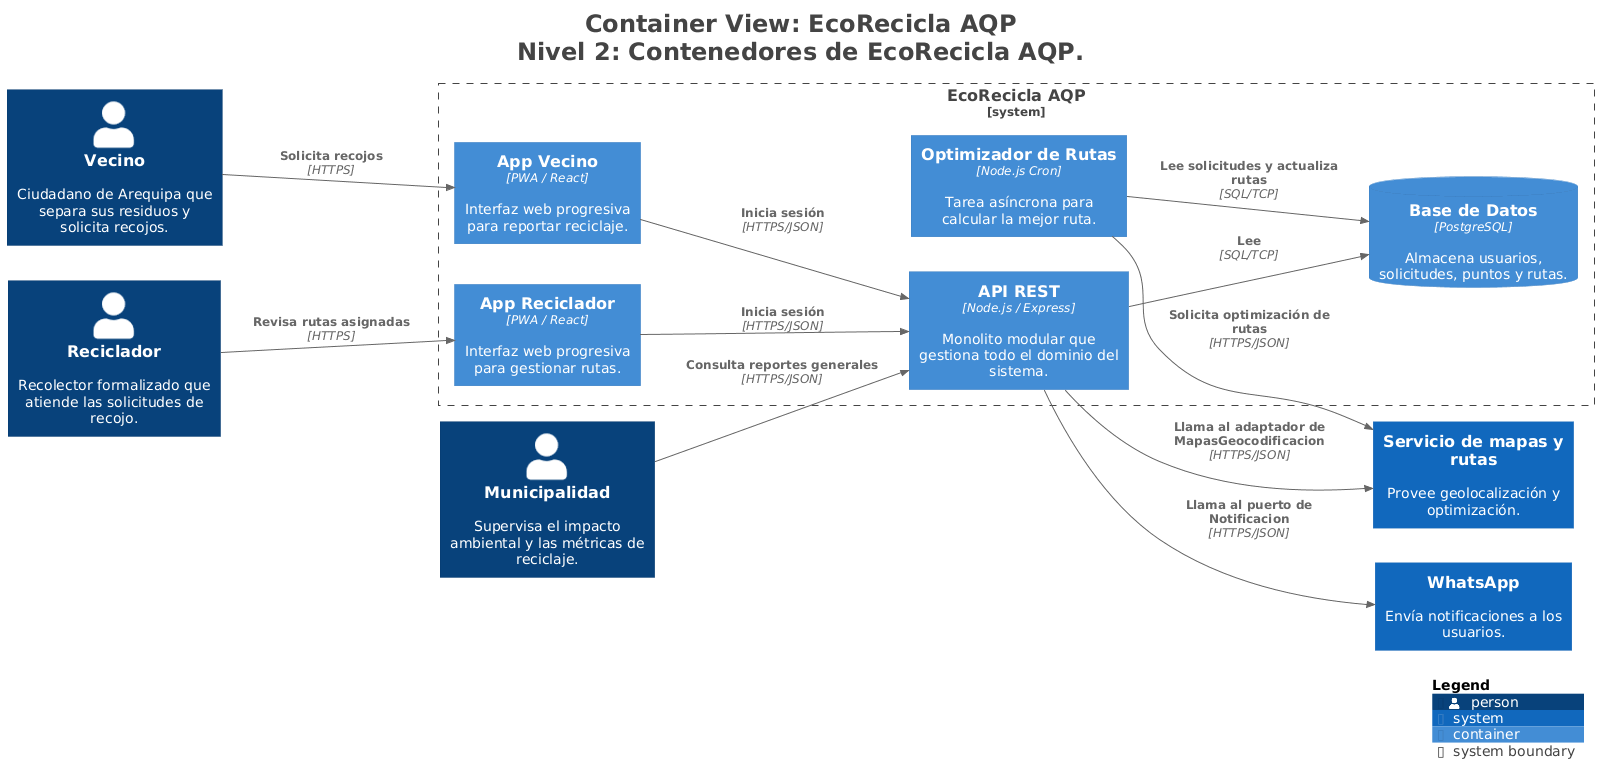

The diagram above was rendered by PlantUML. Its source (embedded in the PNG):
@startuml
title <size:24>Container View: EcoRecicla AQP</size>\n<size:24>Nivel 2: Contenedores de EcoRecicla AQP.</size>

set separator none
left to right direction

<style>
  root {
    BackgroundColor: #ffffff
    FontColor: #444444
  }
</style>

!include <C4/C4>
!include <C4/C4_Context>
!include <C4/C4_Container>

Person(Vecino, "Vecino", $descr="Ciudadano de Arequipa que separa sus residuos y solicita recojos.", $tags="", $link="")
Person(Reciclador, "Reciclador", $descr="Recolector formalizado que atiende las solicitudes de recojo.", $tags="", $link="")
Person(Municipalidad, "Municipalidad", $descr="Supervisa el impacto ambiental y las métricas de reciclaje.", $tags="", $link="")
System(Serviciodemapasyrutas, "Servicio de mapas y rutas", $descr="Provee geolocalización y optimización.", $tags="", $link="")
System(WhatsApp, "WhatsApp", $descr="Envía notificaciones a los usuarios.", $tags="", $link="")

System_Boundary("EcoReciclaAQP_boundary", "EcoRecicla AQP", $tags="") {
  Container(EcoReciclaAQP.OptimizadordeRutas, "Optimizador de Rutas", $techn="Node.js Cron", $descr="Tarea asíncrona para calcular la mejor ruta.", $tags="", $link="")
  Container(EcoReciclaAQP.APIREST, "API REST", $techn="Node.js / Express", $descr="Monolito modular que gestiona todo el dominio del sistema.", $tags="", $link="")
  Container(EcoReciclaAQP.AppVecino, "App Vecino", $techn="PWA / React", $descr="Interfaz web progresiva para reportar reciclaje.", $tags="", $link="")
  Container(EcoReciclaAQP.AppReciclador, "App Reciclador", $techn="PWA / React", $descr="Interfaz web progresiva para gestionar rutas.", $tags="", $link="")
  ContainerDb(EcoReciclaAQP.BasedeDatos, "Base de Datos", $techn="PostgreSQL", $descr="Almacena usuarios, solicitudes, puntos y rutas.", $tags="", $link="")
}

Rel(Vecino, EcoReciclaAQP.AppVecino, "Solicita recojos", $techn="HTTPS", $tags="", $link="")
Rel(Reciclador, EcoReciclaAQP.AppReciclador, "Revisa rutas asignadas", $techn="HTTPS", $tags="", $link="")
Rel(Municipalidad, EcoReciclaAQP.APIREST, "Consulta reportes generales", $techn="HTTPS/JSON", $tags="", $link="")
Rel(EcoReciclaAQP.AppVecino, EcoReciclaAQP.APIREST, "Inicia sesión", $techn="HTTPS/JSON", $tags="", $link="")
Rel(EcoReciclaAQP.AppReciclador, EcoReciclaAQP.APIREST, "Inicia sesión", $techn="HTTPS/JSON", $tags="", $link="")
Rel(EcoReciclaAQP.APIREST, EcoReciclaAQP.BasedeDatos, "Lee", $techn="SQL/TCP", $tags="", $link="")
Rel(EcoReciclaAQP.OptimizadordeRutas, EcoReciclaAQP.BasedeDatos, "Lee solicitudes y actualiza rutas", $techn="SQL/TCP", $tags="", $link="")
Rel(EcoReciclaAQP.APIREST, Serviciodemapasyrutas, "Llama al adaptador de MapasGeocodificacion", $techn="HTTPS/JSON", $tags="", $link="")
Rel(EcoReciclaAQP.APIREST, WhatsApp, "Llama al puerto de Notificacion", $techn="HTTPS/JSON", $tags="", $link="")
Rel(EcoReciclaAQP.OptimizadordeRutas, Serviciodemapasyrutas, "Solicita optimización de rutas", $techn="HTTPS/JSON", $tags="", $link="")

SHOW_LEGEND(true)
hide stereotypes
@enduml